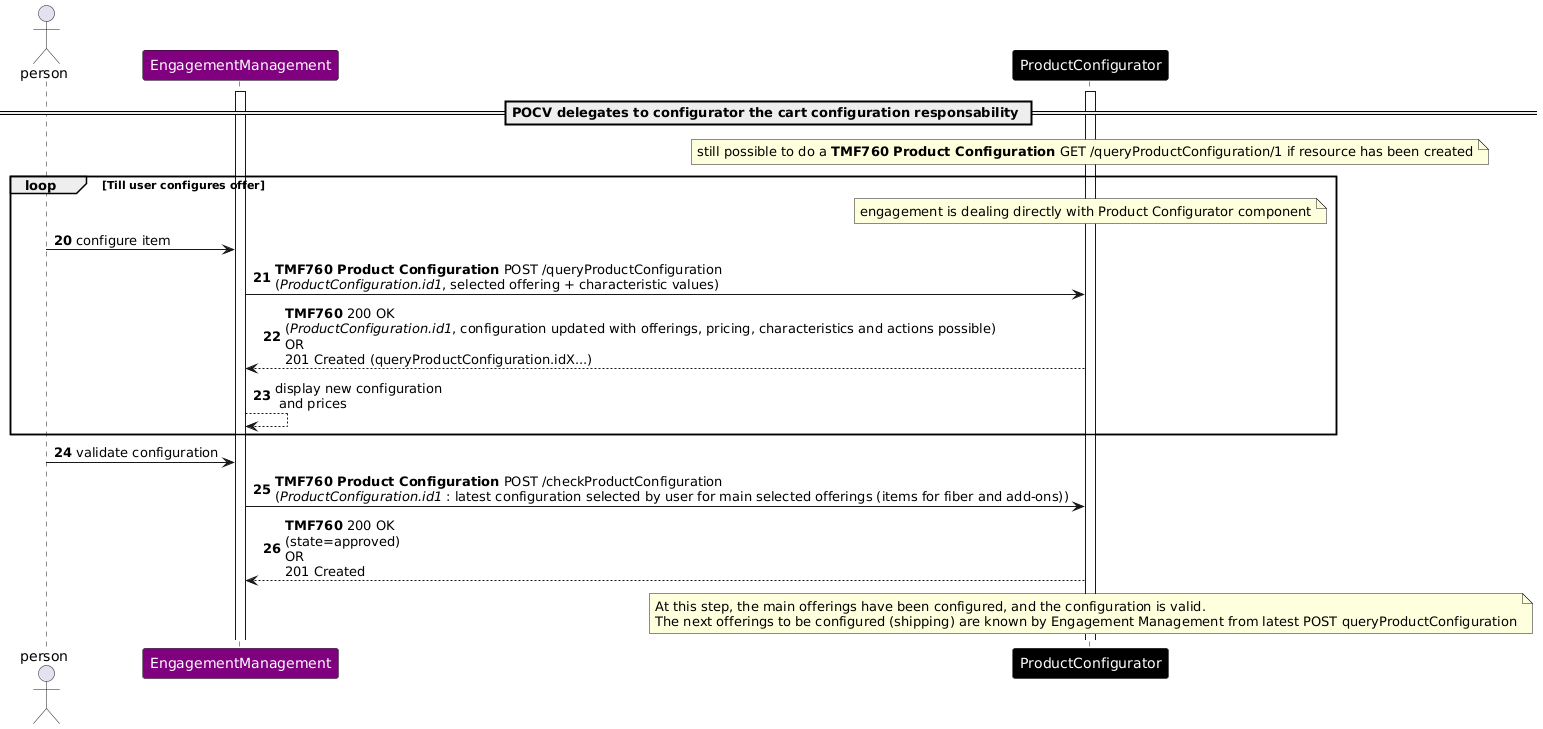

The diagram above was rendered by PlantUML. Its source (embedded in the PNG):
@startuml
skinparam ParticipantFontColor automatic
autonumber 20
actor person
participant EngagementManagement as EM #Purple
participant ProductConfigurator as PConf #Black
== POCV delegates to configurator the cart configuration responsability ==
note over PConf: still possible to do a **TMF760 Product Configuration** GET /queryProductConfiguration/1 if resource has been created
activate EM
activate PConf
loop Till user configures offer
note over PConf : engagement is dealing directly with Product Configurator component
person-> EM :  configure item
EM -> PConf: **TMF760 Product Configuration** POST /queryProductConfiguration\n(//ProductConfiguration.id1//, selected offering + characteristic values)
PConf --> EM : **TMF760** 200 OK\n(//ProductConfiguration.id1//, configuration updated with offerings, pricing, characteristics and actions possible)\nOR\n201 Created (queryProductConfiguration.idX...)
EM --> EM : display new configuration\n and prices
end
person -> EM : validate configuration
EM -> PConf: **TMF760 Product Configuration** POST /checkProductConfiguration\n(//ProductConfiguration.id1// : latest configuration selected by user for main selected offerings (items for fiber and add-ons))
PConf --> EM : **TMF760** 200 OK\n(state=approved)\nOR\n201 Created
note over PConf : At this step, the main offerings have been configured, and the configuration is valid.\nThe next offerings to be configured (shipping) are known by Engagement Management from latest POST queryProductConfiguration
@enduml